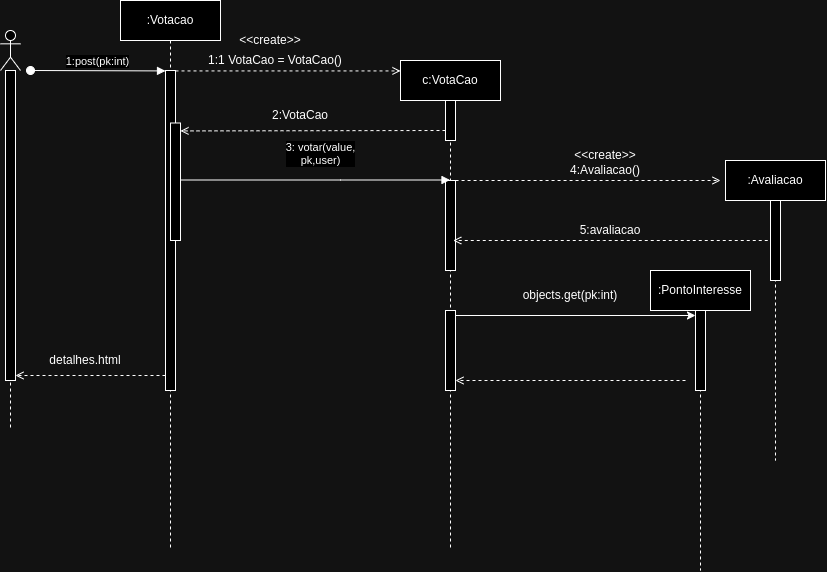

The diagram above was exported from draw.io. Its source (the exported page's mxGraphModel, read from the mxfile embedded in the PNG):
<mxGraphModel dx="1151" dy="761" grid="1" gridSize="10" guides="1" tooltips="1" connect="1" arrows="1" fold="1" page="1" pageScale="1" pageWidth="850" pageHeight="1100" math="0" shadow="0">
  <root>
    <mxCell id="0" />
    <mxCell id="1" parent="0" />
    <mxCell id="aM9ryv3xv72pqoxQDRHE-1" value=":Votacao" style="shape=umlLifeline;perimeter=lifelinePerimeter;whiteSpace=wrap;html=1;container=0;dropTarget=0;collapsible=0;recursiveResize=0;outlineConnect=0;portConstraint=eastwest;newEdgeStyle={&quot;edgeStyle&quot;:&quot;elbowEdgeStyle&quot;,&quot;elbow&quot;:&quot;vertical&quot;,&quot;curved&quot;:0,&quot;rounded&quot;:0};" parent="1" vertex="1">
      <mxGeometry x="300" y="50" width="100" height="550" as="geometry" />
    </mxCell>
    <mxCell id="W66HAAHXYACi6KNMJuEZ-3" style="edgeStyle=elbowEdgeStyle;rounded=0;orthogonalLoop=1;jettySize=auto;html=1;elbow=vertical;curved=0;dashed=1;endArrow=open;endFill=0;" parent="aM9ryv3xv72pqoxQDRHE-1" source="aM9ryv3xv72pqoxQDRHE-2" edge="1">
      <mxGeometry relative="1" as="geometry">
        <mxPoint x="280" y="70" as="targetPoint" />
      </mxGeometry>
    </mxCell>
    <mxCell id="aM9ryv3xv72pqoxQDRHE-2" value="" style="html=1;points=[];perimeter=orthogonalPerimeter;outlineConnect=0;targetShapes=umlLifeline;portConstraint=eastwest;newEdgeStyle={&quot;edgeStyle&quot;:&quot;elbowEdgeStyle&quot;,&quot;elbow&quot;:&quot;vertical&quot;,&quot;curved&quot;:0,&quot;rounded&quot;:0};" parent="aM9ryv3xv72pqoxQDRHE-1" vertex="1">
      <mxGeometry x="45" y="70" width="10" height="320" as="geometry" />
    </mxCell>
    <mxCell id="aM9ryv3xv72pqoxQDRHE-3" value="1:post(pk:int)" style="html=1;verticalAlign=bottom;startArrow=oval;endArrow=block;startSize=8;edgeStyle=elbowEdgeStyle;elbow=vertical;curved=0;rounded=0;" parent="aM9ryv3xv72pqoxQDRHE-1" target="aM9ryv3xv72pqoxQDRHE-2" edge="1">
      <mxGeometry relative="1" as="geometry">
        <mxPoint x="-90" y="70" as="sourcePoint" />
      </mxGeometry>
    </mxCell>
    <mxCell id="W66HAAHXYACi6KNMJuEZ-14" value="" style="html=1;points=[[0,0,0,0,5],[0,1,0,0,-5],[1,0,0,0,5],[1,1,0,0,-5]];perimeter=orthogonalPerimeter;outlineConnect=0;targetShapes=umlLifeline;portConstraint=eastwest;newEdgeStyle={&quot;curved&quot;:0,&quot;rounded&quot;:0};" parent="aM9ryv3xv72pqoxQDRHE-1" vertex="1">
      <mxGeometry x="50" y="122.5" width="10" height="117.5" as="geometry" />
    </mxCell>
    <mxCell id="aM9ryv3xv72pqoxQDRHE-5" value="c:VotaCao" style="shape=umlLifeline;perimeter=lifelinePerimeter;whiteSpace=wrap;html=1;container=0;dropTarget=0;collapsible=0;recursiveResize=0;outlineConnect=0;portConstraint=eastwest;newEdgeStyle={&quot;edgeStyle&quot;:&quot;elbowEdgeStyle&quot;,&quot;elbow&quot;:&quot;vertical&quot;,&quot;curved&quot;:0,&quot;rounded&quot;:0};" parent="1" vertex="1">
      <mxGeometry x="580" y="110" width="100" height="490" as="geometry" />
    </mxCell>
    <mxCell id="aM9ryv3xv72pqoxQDRHE-6" value="" style="html=1;points=[];perimeter=orthogonalPerimeter;outlineConnect=0;targetShapes=umlLifeline;portConstraint=eastwest;newEdgeStyle={&quot;edgeStyle&quot;:&quot;elbowEdgeStyle&quot;,&quot;elbow&quot;:&quot;vertical&quot;,&quot;curved&quot;:0,&quot;rounded&quot;:0};" parent="aM9ryv3xv72pqoxQDRHE-5" vertex="1">
      <mxGeometry x="45" y="40" width="10" height="40" as="geometry" />
    </mxCell>
    <mxCell id="G-EScl03YJhV8pl5KVfQ-11" style="rounded=0;orthogonalLoop=1;jettySize=auto;html=1;dashed=1;endArrow=open;endFill=0;" edge="1" parent="aM9ryv3xv72pqoxQDRHE-5" source="aM9ryv3xv72pqoxQDRHE-5">
      <mxGeometry relative="1" as="geometry">
        <mxPoint x="320" y="120" as="targetPoint" />
        <mxPoint x="110" y="120" as="sourcePoint" />
      </mxGeometry>
    </mxCell>
    <mxCell id="W66HAAHXYACi6KNMJuEZ-16" value="" style="html=1;points=[[0,0,0,0,5],[0,1,0,0,-5],[1,0,0,0,5],[1,1,0,0,-5]];perimeter=orthogonalPerimeter;outlineConnect=0;targetShapes=umlLifeline;portConstraint=eastwest;newEdgeStyle={&quot;curved&quot;:0,&quot;rounded&quot;:0};" parent="aM9ryv3xv72pqoxQDRHE-5" vertex="1">
      <mxGeometry x="45" y="120" width="10" height="90" as="geometry" />
    </mxCell>
    <mxCell id="G-EScl03YJhV8pl5KVfQ-19" value="" style="html=1;points=[[0,0,0,0,5],[0,1,0,0,-5],[1,0,0,0,5],[1,1,0,0,-5]];perimeter=orthogonalPerimeter;outlineConnect=0;targetShapes=umlLifeline;portConstraint=eastwest;newEdgeStyle={&quot;curved&quot;:0,&quot;rounded&quot;:0};" vertex="1" parent="aM9ryv3xv72pqoxQDRHE-5">
      <mxGeometry x="45" y="250" width="10" height="80" as="geometry" />
    </mxCell>
    <mxCell id="W66HAAHXYACi6KNMJuEZ-1" value="" style="shape=umlLifeline;perimeter=lifelinePerimeter;whiteSpace=wrap;html=1;container=1;dropTarget=0;collapsible=0;recursiveResize=0;outlineConnect=0;portConstraint=eastwest;newEdgeStyle={&quot;curved&quot;:0,&quot;rounded&quot;:0};participant=umlActor;" parent="1" vertex="1">
      <mxGeometry x="180" y="80" width="20" height="400" as="geometry" />
    </mxCell>
    <mxCell id="53Pg9GkjVYSXan0Q3KzJ-2" value="" style="html=1;points=[[0,0,0,0,5],[0,1,0,0,-5],[1,0,0,0,5],[1,1,0,0,-5]];perimeter=orthogonalPerimeter;outlineConnect=0;targetShapes=umlLifeline;portConstraint=eastwest;newEdgeStyle={&quot;curved&quot;:0,&quot;rounded&quot;:0};" parent="W66HAAHXYACi6KNMJuEZ-1" vertex="1">
      <mxGeometry x="5" y="40" width="10" height="310" as="geometry" />
    </mxCell>
    <mxCell id="W66HAAHXYACi6KNMJuEZ-5" value="&amp;lt;&amp;lt;create&amp;gt;&amp;gt;" style="text;html=1;strokeColor=none;fillColor=none;align=center;verticalAlign=middle;whiteSpace=wrap;rounded=0;" parent="1" vertex="1">
      <mxGeometry x="430" y="80" width="40" height="20" as="geometry" />
    </mxCell>
    <mxCell id="W66HAAHXYACi6KNMJuEZ-6" value="1:1 VotaCao = VotaCao()" style="text;html=1;strokeColor=none;fillColor=none;align=center;verticalAlign=middle;whiteSpace=wrap;rounded=0;" parent="1" vertex="1">
      <mxGeometry x="360" y="100" width="190" height="20" as="geometry" />
    </mxCell>
    <mxCell id="W66HAAHXYACi6KNMJuEZ-15" style="edgeStyle=elbowEdgeStyle;rounded=0;orthogonalLoop=1;jettySize=auto;html=1;elbow=vertical;curved=0;dashed=1;endArrow=open;endFill=0;" parent="1" edge="1">
      <mxGeometry relative="1" as="geometry">
        <mxPoint x="625" y="180" as="sourcePoint" />
        <mxPoint x="360" y="180" as="targetPoint" />
      </mxGeometry>
    </mxCell>
    <mxCell id="W66HAAHXYACi6KNMJuEZ-19" value="3: votar(value,&lt;br&gt;pk,user)" style="html=1;verticalAlign=bottom;endArrow=block;curved=0;rounded=0;" parent="1" edge="1">
      <mxGeometry x="0.039" y="10" width="80" relative="1" as="geometry">
        <mxPoint x="360" y="229.5" as="sourcePoint" />
        <mxPoint x="629.5" y="229.5" as="targetPoint" />
        <Array as="points">
          <mxPoint x="520" y="229.5" />
        </Array>
        <mxPoint as="offset" />
      </mxGeometry>
    </mxCell>
    <mxCell id="53Pg9GkjVYSXan0Q3KzJ-3" style="rounded=0;orthogonalLoop=1;jettySize=auto;html=1;elbow=vertical;entryX=1;entryY=1;entryDx=0;entryDy=-5;entryPerimeter=0;dashed=1;endArrow=open;endFill=0;" parent="1" edge="1">
      <mxGeometry relative="1" as="geometry">
        <mxPoint x="345" y="425" as="sourcePoint" />
        <mxPoint x="195" y="425" as="targetPoint" />
      </mxGeometry>
    </mxCell>
    <mxCell id="53Pg9GkjVYSXan0Q3KzJ-4" value="detalhes.html" style="text;html=1;strokeColor=none;fillColor=none;align=center;verticalAlign=middle;whiteSpace=wrap;rounded=0;" parent="1" vertex="1">
      <mxGeometry x="250" y="400" width="30" height="20" as="geometry" />
    </mxCell>
    <mxCell id="G-EScl03YJhV8pl5KVfQ-9" value="2:VotaCao" style="text;html=1;strokeColor=none;fillColor=none;align=center;verticalAlign=middle;whiteSpace=wrap;rounded=0;" vertex="1" parent="1">
      <mxGeometry x="450" y="150" width="60" height="30" as="geometry" />
    </mxCell>
    <mxCell id="G-EScl03YJhV8pl5KVfQ-10" value=":Avaliacao" style="shape=umlLifeline;perimeter=lifelinePerimeter;whiteSpace=wrap;html=1;container=1;dropTarget=0;collapsible=0;recursiveResize=0;outlineConnect=0;portConstraint=eastwest;newEdgeStyle={&quot;curved&quot;:0,&quot;rounded&quot;:0};" vertex="1" parent="1">
      <mxGeometry x="905" y="210" width="100" height="300" as="geometry" />
    </mxCell>
    <mxCell id="G-EScl03YJhV8pl5KVfQ-12" value="" style="html=1;points=[[0,0,0,0,5],[0,1,0,0,-5],[1,0,0,0,5],[1,1,0,0,-5]];perimeter=orthogonalPerimeter;outlineConnect=0;targetShapes=umlLifeline;portConstraint=eastwest;newEdgeStyle={&quot;curved&quot;:0,&quot;rounded&quot;:0};" vertex="1" parent="G-EScl03YJhV8pl5KVfQ-10">
      <mxGeometry x="45" y="40" width="10" height="80" as="geometry" />
    </mxCell>
    <mxCell id="G-EScl03YJhV8pl5KVfQ-13" style="rounded=0;orthogonalLoop=1;jettySize=auto;html=1;dashed=1;endArrow=open;endFill=0;" edge="1" parent="1">
      <mxGeometry relative="1" as="geometry">
        <mxPoint x="947.25" y="290" as="sourcePoint" />
        <mxPoint x="632.75" y="290" as="targetPoint" />
        <Array as="points">
          <mxPoint x="782.75" y="290" />
        </Array>
      </mxGeometry>
    </mxCell>
    <mxCell id="G-EScl03YJhV8pl5KVfQ-14" value="&amp;lt;&amp;lt;create&amp;gt;&amp;gt;" style="text;html=1;strokeColor=none;fillColor=none;align=center;verticalAlign=middle;whiteSpace=wrap;rounded=0;" vertex="1" parent="1">
      <mxGeometry x="755" y="190" width="60" height="30" as="geometry" />
    </mxCell>
    <mxCell id="G-EScl03YJhV8pl5KVfQ-15" value="4:Avaliacao()" style="text;html=1;strokeColor=none;fillColor=none;align=center;verticalAlign=middle;whiteSpace=wrap;rounded=0;" vertex="1" parent="1">
      <mxGeometry x="750" y="210" width="70" height="20" as="geometry" />
    </mxCell>
    <mxCell id="G-EScl03YJhV8pl5KVfQ-16" value="5:avaliacao" style="text;html=1;strokeColor=none;fillColor=none;align=center;verticalAlign=middle;whiteSpace=wrap;rounded=0;" vertex="1" parent="1">
      <mxGeometry x="755" y="270" width="70" height="20" as="geometry" />
    </mxCell>
    <mxCell id="G-EScl03YJhV8pl5KVfQ-18" value=":PontoInteresse" style="shape=umlLifeline;perimeter=lifelinePerimeter;whiteSpace=wrap;html=1;container=1;dropTarget=0;collapsible=0;recursiveResize=0;outlineConnect=0;portConstraint=eastwest;newEdgeStyle={&quot;curved&quot;:0,&quot;rounded&quot;:0};" vertex="1" parent="1">
      <mxGeometry x="830" y="320" width="100" height="300" as="geometry" />
    </mxCell>
    <mxCell id="G-EScl03YJhV8pl5KVfQ-21" value="" style="html=1;points=[[0,0,0,0,5],[0,1,0,0,-5],[1,0,0,0,5],[1,1,0,0,-5]];perimeter=orthogonalPerimeter;outlineConnect=0;targetShapes=umlLifeline;portConstraint=eastwest;newEdgeStyle={&quot;curved&quot;:0,&quot;rounded&quot;:0};" vertex="1" parent="G-EScl03YJhV8pl5KVfQ-18">
      <mxGeometry x="45" y="40" width="10" height="80" as="geometry" />
    </mxCell>
    <mxCell id="G-EScl03YJhV8pl5KVfQ-24" style="rounded=0;orthogonalLoop=1;jettySize=auto;html=1;entryX=0;entryY=0;entryDx=0;entryDy=5;entryPerimeter=0;" edge="1" parent="1" source="G-EScl03YJhV8pl5KVfQ-19" target="G-EScl03YJhV8pl5KVfQ-21">
      <mxGeometry relative="1" as="geometry" />
    </mxCell>
    <mxCell id="G-EScl03YJhV8pl5KVfQ-25" value="objects.get(pk:int)" style="text;html=1;strokeColor=none;fillColor=none;align=center;verticalAlign=middle;whiteSpace=wrap;rounded=0;" vertex="1" parent="1">
      <mxGeometry x="720" y="330" width="60" height="30" as="geometry" />
    </mxCell>
    <mxCell id="G-EScl03YJhV8pl5KVfQ-26" style="edgeStyle=orthogonalEdgeStyle;rounded=0;orthogonalLoop=1;jettySize=auto;html=1;curved=0;dashed=1;endArrow=open;endFill=0;" edge="1" parent="1">
      <mxGeometry relative="1" as="geometry">
        <mxPoint x="865" y="430" as="sourcePoint" />
        <mxPoint x="635" y="430" as="targetPoint" />
      </mxGeometry>
    </mxCell>
  </root>
</mxGraphModel>